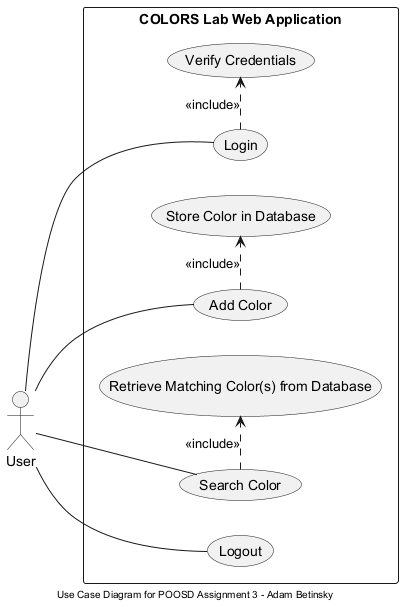

The diagram above was rendered by PlantUML. Its source (embedded in the PNG):
@startuml

' Define the left to right direction
left to right direction 

' Define the main user for the diagram
actor User as mainUser

' Define the rectangle for the COLORS Lab Web Application
rectangle "COLORS Lab Web Application" {

    ' Define the main usecases a USER can do (with aliases for easy linking later)
    usecase "Login" as UC1
    usecase "Logout" as UC2
    usecase "Add Color" as UC3
    usecase "Search Color" as UC4

    ' Define the main usecases the INTERNAL SYSTEM does after specific USER actions (with aliases for easy linking later)
    usecase "Verify Credentials" as IUC1
    usecase "Store Color in Database" as IUC2
    usecase "Retrieve Matching Color(s) from Database" as IUC3
}

' Link the main user to the main USER usecases
mainUser -- UC1
mainUser -- UC2
mainUser -- UC3
mainUser -- UC4

' Link the specific USER actions that the INTERNAL SYSTEM must do with an "<<include>>" (note that there is a lot of spacing for each "<<include>" so it doesn't render on top of a link)
UC1 .> IUC1 : "                     <<include>>                              "  
UC3 .> IUC2 : "                     <<include>>                              "
UC4 .> IUC3 : "                     <<include>>                              "

' Add footer to the diagram
footer Use Case Diagram for POOSD Assignment 3 - Adam Betinsky
skinparam footerFontColor black

@enduml